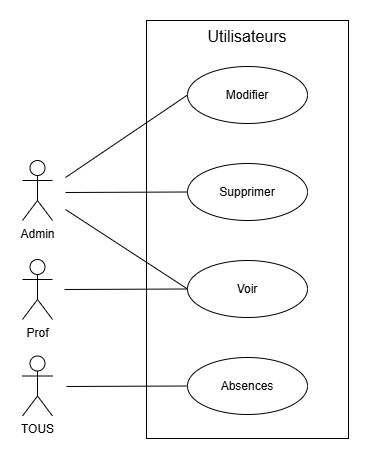

The diagram above was exported from draw.io. Its source (the exported page's mxGraphModel, read from the mxfile embedded in the PNG):
<mxGraphModel dx="909" dy="562" grid="0" gridSize="10" guides="1" tooltips="1" connect="1" arrows="1" fold="1" page="0" pageScale="1" pageWidth="827" pageHeight="1169" math="0" shadow="0">
  <root>
    <mxCell id="0" />
    <mxCell id="1" parent="0" />
    <mxCell id="9gJBzgvD1AY5XzoLI5w6-60" value="TOUS" style="shape=umlActor;verticalLabelPosition=bottom;verticalAlign=top;html=1;" vertex="1" parent="1">
      <mxGeometry x="-146" y="511.5" width="30" height="60" as="geometry" />
    </mxCell>
    <mxCell id="9gJBzgvD1AY5XzoLI5w6-61" value="" style="rounded=0;whiteSpace=wrap;html=1;" vertex="1" parent="1">
      <mxGeometry x="-22" y="176" width="202" height="418" as="geometry" />
    </mxCell>
    <mxCell id="9gJBzgvD1AY5XzoLI5w6-64" value="Modifier" style="ellipse;whiteSpace=wrap;html=1;" vertex="1" parent="1">
      <mxGeometry x="19" y="222" width="120" height="57" as="geometry" />
    </mxCell>
    <mxCell id="9gJBzgvD1AY5XzoLI5w6-65" value="Supprimer" style="ellipse;whiteSpace=wrap;html=1;" vertex="1" parent="1">
      <mxGeometry x="19" y="319" width="120" height="57" as="geometry" />
    </mxCell>
    <mxCell id="9gJBzgvD1AY5XzoLI5w6-69" value="Utilisateurs" style="text;strokeColor=none;fillColor=none;html=1;align=center;verticalAlign=middle;whiteSpace=wrap;rounded=0;fontSize=16;" vertex="1" parent="1">
      <mxGeometry x="51" y="179" width="56" height="25" as="geometry" />
    </mxCell>
    <mxCell id="9gJBzgvD1AY5XzoLI5w6-71" value="" style="endArrow=none;html=1;rounded=0;fontSize=12;startSize=8;endSize=8;curved=1;entryX=0;entryY=0.5;entryDx=0;entryDy=0;" edge="1" parent="1" target="9gJBzgvD1AY5XzoLI5w6-64">
      <mxGeometry relative="1" as="geometry">
        <mxPoint x="-103" y="333" as="sourcePoint" />
        <mxPoint x="73" y="267" as="targetPoint" />
      </mxGeometry>
    </mxCell>
    <mxCell id="9gJBzgvD1AY5XzoLI5w6-72" value="" style="endArrow=none;html=1;rounded=0;fontSize=12;startSize=8;endSize=8;curved=1;entryX=0;entryY=0.5;entryDx=0;entryDy=0;" edge="1" parent="1" target="9gJBzgvD1AY5XzoLI5w6-75">
      <mxGeometry relative="1" as="geometry">
        <mxPoint x="-102" y="542" as="sourcePoint" />
        <mxPoint x="2" y="542" as="targetPoint" />
      </mxGeometry>
    </mxCell>
    <mxCell id="9gJBzgvD1AY5XzoLI5w6-74" value="Voir" style="ellipse;whiteSpace=wrap;html=1;" vertex="1" parent="1">
      <mxGeometry x="19" y="416" width="120" height="57" as="geometry" />
    </mxCell>
    <mxCell id="9gJBzgvD1AY5XzoLI5w6-75" value="Absences" style="ellipse;whiteSpace=wrap;html=1;" vertex="1" parent="1">
      <mxGeometry x="19" y="513" width="120" height="57" as="geometry" />
    </mxCell>
    <mxCell id="9gJBzgvD1AY5XzoLI5w6-76" value="Prof" style="shape=umlActor;verticalLabelPosition=bottom;verticalAlign=top;html=1;" vertex="1" parent="1">
      <mxGeometry x="-146" y="415" width="30" height="60" as="geometry" />
    </mxCell>
    <mxCell id="9gJBzgvD1AY5XzoLI5w6-77" value="Admin" style="shape=umlActor;verticalLabelPosition=bottom;verticalAlign=top;html=1;" vertex="1" parent="1">
      <mxGeometry x="-146" y="316" width="30" height="60" as="geometry" />
    </mxCell>
    <mxCell id="9gJBzgvD1AY5XzoLI5w6-79" value="" style="endArrow=none;html=1;rounded=0;fontSize=12;startSize=8;endSize=8;curved=1;entryX=0;entryY=0.5;entryDx=0;entryDy=0;" edge="1" parent="1" target="9gJBzgvD1AY5XzoLI5w6-65">
      <mxGeometry relative="1" as="geometry">
        <mxPoint x="-103" y="348" as="sourcePoint" />
        <mxPoint x="11" y="349" as="targetPoint" />
      </mxGeometry>
    </mxCell>
    <mxCell id="9gJBzgvD1AY5XzoLI5w6-81" value="" style="endArrow=none;html=1;rounded=0;fontSize=12;startSize=8;endSize=8;curved=1;entryX=0;entryY=0.5;entryDx=0;entryDy=0;" edge="1" parent="1" target="9gJBzgvD1AY5XzoLI5w6-74">
      <mxGeometry relative="1" as="geometry">
        <mxPoint x="-104" y="445" as="sourcePoint" />
        <mxPoint x="6" y="448" as="targetPoint" />
      </mxGeometry>
    </mxCell>
    <mxCell id="9gJBzgvD1AY5XzoLI5w6-82" value="" style="endArrow=none;html=1;rounded=0;fontSize=12;startSize=8;endSize=8;curved=1;entryX=0;entryY=0.5;entryDx=0;entryDy=0;" edge="1" parent="1" target="9gJBzgvD1AY5XzoLI5w6-74">
      <mxGeometry relative="1" as="geometry">
        <mxPoint x="-103" y="365" as="sourcePoint" />
        <mxPoint x="19" y="365" as="targetPoint" />
      </mxGeometry>
    </mxCell>
  </root>
</mxGraphModel>